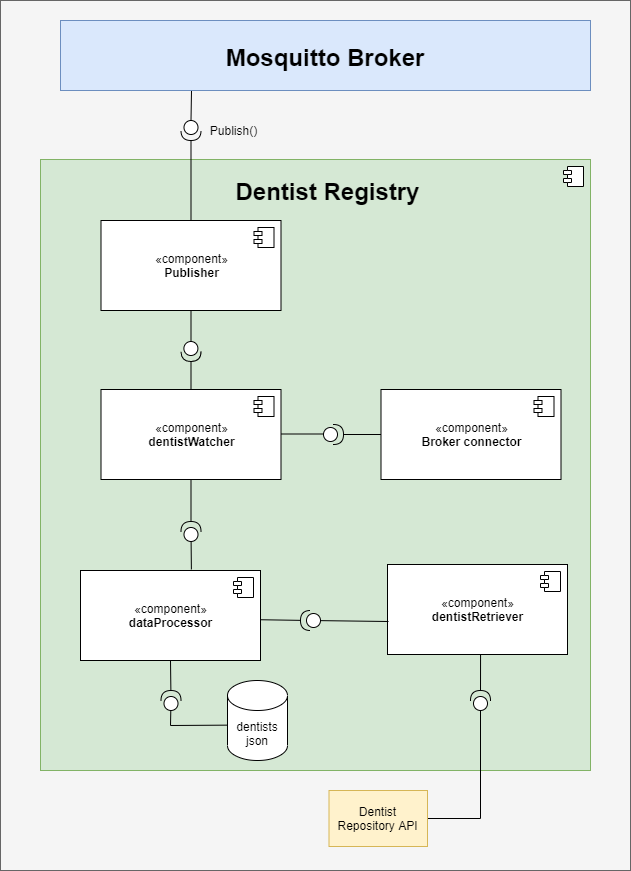

The diagram above was exported from draw.io. Its source (the exported page's mxGraphModel, read from the mxfile embedded in the PNG):
<mxGraphModel dx="2346" dy="166" grid="1" gridSize="10" guides="1" tooltips="1" connect="1" arrows="1" fold="1" page="1" pageScale="1" pageWidth="850" pageHeight="1100" math="0" shadow="0">
  <root>
    <mxCell id="0" />
    <mxCell id="1" parent="0" />
    <mxCell id="lzY0j9Di3Mj4dlCLhs8y-1" value="" style="rounded=0;whiteSpace=wrap;html=1;fillColor=#f5f5f5;strokeColor=#666666;fontColor=#333333;" parent="1" vertex="1">
      <mxGeometry x="40" y="1120" width="630" height="870" as="geometry" />
    </mxCell>
    <mxCell id="lzY0j9Di3Mj4dlCLhs8y-2" value="" style="html=1;dropTarget=0;fillColor=#d5e8d4;strokeColor=#82b366;" parent="1" vertex="1">
      <mxGeometry x="80" y="1279" width="550" height="611" as="geometry" />
    </mxCell>
    <mxCell id="lzY0j9Di3Mj4dlCLhs8y-3" value="" style="shape=module;jettyWidth=8;jettyHeight=4;" parent="lzY0j9Di3Mj4dlCLhs8y-2" vertex="1">
      <mxGeometry x="1" width="20" height="20" relative="1" as="geometry">
        <mxPoint x="-27" y="7" as="offset" />
      </mxGeometry>
    </mxCell>
    <mxCell id="lzY0j9Di3Mj4dlCLhs8y-4" value="«component»&lt;br&gt;&lt;b&gt;dentistWatcher&lt;/b&gt;" style="html=1;dropTarget=0;" parent="1" vertex="1">
      <mxGeometry x="140.5" y="1509" width="180" height="90" as="geometry" />
    </mxCell>
    <mxCell id="lzY0j9Di3Mj4dlCLhs8y-5" value="" style="shape=module;jettyWidth=8;jettyHeight=4;" parent="lzY0j9Di3Mj4dlCLhs8y-4" vertex="1">
      <mxGeometry x="1" width="20" height="20" relative="1" as="geometry">
        <mxPoint x="-27" y="7" as="offset" />
      </mxGeometry>
    </mxCell>
    <mxCell id="lzY0j9Di3Mj4dlCLhs8y-6" value="«component»&lt;br&gt;&lt;b&gt;Publisher&lt;/b&gt;" style="html=1;dropTarget=0;" parent="1" vertex="1">
      <mxGeometry x="140.5" y="1340" width="180" height="90" as="geometry" />
    </mxCell>
    <mxCell id="lzY0j9Di3Mj4dlCLhs8y-7" value="" style="shape=module;jettyWidth=8;jettyHeight=4;" parent="lzY0j9Di3Mj4dlCLhs8y-6" vertex="1">
      <mxGeometry x="1" width="20" height="20" relative="1" as="geometry">
        <mxPoint x="-27" y="7" as="offset" />
      </mxGeometry>
    </mxCell>
    <mxCell id="lzY0j9Di3Mj4dlCLhs8y-8" style="edgeStyle=none;rounded=0;orthogonalLoop=1;jettySize=auto;html=1;entryX=1;entryY=0.5;entryDx=0;entryDy=0;entryPerimeter=0;shadow=0;endArrow=none;endFill=0;strokeColor=#000000;strokeWidth=1;" parent="1" source="lzY0j9Di3Mj4dlCLhs8y-9" target="lzY0j9Di3Mj4dlCLhs8y-14" edge="1">
      <mxGeometry relative="1" as="geometry" />
    </mxCell>
    <mxCell id="lzY0j9Di3Mj4dlCLhs8y-9" value="«component»&lt;br&gt;&lt;b&gt;Broker connector&lt;/b&gt;" style="html=1;dropTarget=0;" parent="1" vertex="1">
      <mxGeometry x="420.5" y="1509" width="180" height="90" as="geometry" />
    </mxCell>
    <mxCell id="lzY0j9Di3Mj4dlCLhs8y-10" value="" style="shape=module;jettyWidth=8;jettyHeight=4;" parent="lzY0j9Di3Mj4dlCLhs8y-9" vertex="1">
      <mxGeometry x="1" width="20" height="20" relative="1" as="geometry">
        <mxPoint x="-27" y="7" as="offset" />
      </mxGeometry>
    </mxCell>
    <mxCell id="lzY0j9Di3Mj4dlCLhs8y-12" value="dentists&lt;br&gt;json" style="shape=cylinder3;whiteSpace=wrap;html=1;boundedLbl=1;backgroundOutline=1;size=15;strokeColor=#000000;" parent="1" vertex="1">
      <mxGeometry x="267" y="1800" width="60" height="80" as="geometry" />
    </mxCell>
    <mxCell id="lzY0j9Di3Mj4dlCLhs8y-14" value="" style="shape=providedRequiredInterface;html=1;verticalLabelPosition=bottom;rotation=0;" parent="1" vertex="1">
      <mxGeometry x="363" y="1544" width="20" height="20" as="geometry" />
    </mxCell>
    <mxCell id="lzY0j9Di3Mj4dlCLhs8y-15" style="edgeStyle=none;rounded=0;orthogonalLoop=1;jettySize=auto;html=1;entryX=0.5;entryY=1;entryDx=0;entryDy=0;shadow=0;endArrow=none;endFill=0;strokeColor=#000000;strokeWidth=1;" parent="1" source="lzY0j9Di3Mj4dlCLhs8y-17" target="lzY0j9Di3Mj4dlCLhs8y-6" edge="1">
      <mxGeometry relative="1" as="geometry" />
    </mxCell>
    <mxCell id="lzY0j9Di3Mj4dlCLhs8y-16" style="edgeStyle=none;rounded=0;orthogonalLoop=1;jettySize=auto;html=1;entryX=0.5;entryY=0;entryDx=0;entryDy=0;shadow=0;endArrow=none;endFill=0;strokeColor=#000000;strokeWidth=1;" parent="1" source="lzY0j9Di3Mj4dlCLhs8y-17" target="lzY0j9Di3Mj4dlCLhs8y-4" edge="1">
      <mxGeometry relative="1" as="geometry" />
    </mxCell>
    <mxCell id="lzY0j9Di3Mj4dlCLhs8y-17" value="" style="shape=providedRequiredInterface;html=1;verticalLabelPosition=bottom;rotation=88;" parent="1" vertex="1">
      <mxGeometry x="220.5" y="1461" width="20" height="20" as="geometry" />
    </mxCell>
    <mxCell id="lzY0j9Di3Mj4dlCLhs8y-18" style="edgeStyle=none;rounded=0;orthogonalLoop=1;jettySize=auto;html=1;entryX=0.5;entryY=1;entryDx=0;entryDy=0;shadow=0;endArrow=none;endFill=0;strokeColor=#000000;strokeWidth=1;" parent="1" source="lzY0j9Di3Mj4dlCLhs8y-19" target="lzY0j9Di3Mj4dlCLhs8y-4" edge="1">
      <mxGeometry relative="1" as="geometry" />
    </mxCell>
    <mxCell id="lzY0j9Di3Mj4dlCLhs8y-39" style="edgeStyle=none;rounded=0;orthogonalLoop=1;jettySize=auto;html=1;entryX=0.616;entryY=-0.012;entryDx=0;entryDy=0;entryPerimeter=0;endArrow=none;endFill=0;" parent="1" source="lzY0j9Di3Mj4dlCLhs8y-19" target="lzY0j9Di3Mj4dlCLhs8y-37" edge="1">
      <mxGeometry relative="1" as="geometry" />
    </mxCell>
    <mxCell id="lzY0j9Di3Mj4dlCLhs8y-19" value="" style="shape=providedRequiredInterface;html=1;verticalLabelPosition=bottom;rotation=-90;" parent="1" vertex="1">
      <mxGeometry x="220.5" y="1641" width="20" height="20" as="geometry" />
    </mxCell>
    <mxCell id="lzY0j9Di3Mj4dlCLhs8y-20" style="edgeStyle=none;rounded=0;orthogonalLoop=1;jettySize=auto;html=1;entryX=0.5;entryY=0;entryDx=0;entryDy=0;shadow=0;endArrow=none;endFill=0;strokeColor=#000000;strokeWidth=1;" parent="1" source="lzY0j9Di3Mj4dlCLhs8y-21" target="lzY0j9Di3Mj4dlCLhs8y-6" edge="1">
      <mxGeometry relative="1" as="geometry" />
    </mxCell>
    <mxCell id="lzY0j9Di3Mj4dlCLhs8y-21" value="" style="shape=providedRequiredInterface;html=1;verticalLabelPosition=bottom;rotation=90;" parent="1" vertex="1">
      <mxGeometry x="220.5" y="1240" width="20" height="20" as="geometry" />
    </mxCell>
    <mxCell id="lzY0j9Di3Mj4dlCLhs8y-22" value="Publish()" style="text;html=1;align=center;verticalAlign=middle;resizable=0;points=[];autosize=1;" parent="1" vertex="1">
      <mxGeometry x="243" y="1240" width="60" height="20" as="geometry" />
    </mxCell>
    <mxCell id="lzY0j9Di3Mj4dlCLhs8y-23" value="&lt;font style=&quot;font-size: 24px&quot;&gt;&lt;b&gt;Dentist Registry&lt;/b&gt;&lt;/font&gt;" style="text;html=1;align=center;verticalAlign=middle;resizable=0;points=[];autosize=1;" parent="1" vertex="1">
      <mxGeometry x="267" y="1301" width="200" height="20" as="geometry" />
    </mxCell>
    <mxCell id="lzY0j9Di3Mj4dlCLhs8y-24" style="rounded=0;orthogonalLoop=1;jettySize=auto;html=1;entryX=0;entryY=0.5;entryDx=0;entryDy=0;entryPerimeter=0;endArrow=none;endFill=0;" parent="1" target="lzY0j9Di3Mj4dlCLhs8y-21" edge="1">
      <mxGeometry relative="1" as="geometry">
        <mxPoint x="231" y="1210" as="sourcePoint" />
      </mxGeometry>
    </mxCell>
    <mxCell id="lzY0j9Di3Mj4dlCLhs8y-25" value="Mosquitto Broker" style="fontStyle=1;fontSize=24;fillColor=#dae8fc;strokeColor=#6c8ebf;" parent="1" vertex="1">
      <mxGeometry x="100" y="1140" width="530" height="70" as="geometry" />
    </mxCell>
    <mxCell id="lzY0j9Di3Mj4dlCLhs8y-27" style="edgeStyle=none;rounded=0;orthogonalLoop=1;jettySize=auto;html=1;entryX=1;entryY=0.5;entryDx=0;entryDy=0;shadow=0;endArrow=none;endFill=0;strokeColor=#000000;strokeWidth=1;" parent="1" edge="1">
      <mxGeometry relative="1" as="geometry">
        <mxPoint x="363" y="1553.5" as="sourcePoint" />
        <mxPoint x="320.5" y="1553.5" as="targetPoint" />
      </mxGeometry>
    </mxCell>
    <mxCell id="lzY0j9Di3Mj4dlCLhs8y-31" style="edgeStyle=orthogonalEdgeStyle;rounded=0;orthogonalLoop=1;jettySize=auto;html=1;endArrow=none;endFill=0;entryX=0;entryY=0.5;entryDx=0;entryDy=0;entryPerimeter=0;exitX=1;exitY=0.5;exitDx=0;exitDy=0;" parent="1" source="V5IydWvZt_JewbM0aSmz-6" target="lzY0j9Di3Mj4dlCLhs8y-32" edge="1">
      <mxGeometry relative="1" as="geometry">
        <mxPoint x="520" y="1870" as="targetPoint" />
        <mxPoint x="477.5" y="1940" as="sourcePoint" />
      </mxGeometry>
    </mxCell>
    <mxCell id="lzY0j9Di3Mj4dlCLhs8y-29" value="«component»&lt;br&gt;&lt;b&gt;dentistRetriever&lt;/b&gt;" style="html=1;dropTarget=0;" parent="1" vertex="1">
      <mxGeometry x="427" y="1684" width="180" height="90" as="geometry" />
    </mxCell>
    <mxCell id="lzY0j9Di3Mj4dlCLhs8y-30" value="" style="shape=module;jettyWidth=8;jettyHeight=4;" parent="lzY0j9Di3Mj4dlCLhs8y-29" vertex="1">
      <mxGeometry x="1" width="20" height="20" relative="1" as="geometry">
        <mxPoint x="-27" y="7" as="offset" />
      </mxGeometry>
    </mxCell>
    <mxCell id="lzY0j9Di3Mj4dlCLhs8y-33" style="rounded=0;orthogonalLoop=1;jettySize=auto;html=1;endArrow=none;endFill=0;entryX=0.517;entryY=1.006;entryDx=0;entryDy=0;entryPerimeter=0;" parent="1" source="lzY0j9Di3Mj4dlCLhs8y-32" target="lzY0j9Di3Mj4dlCLhs8y-29" edge="1">
      <mxGeometry relative="1" as="geometry">
        <mxPoint x="518" y="1750" as="targetPoint" />
      </mxGeometry>
    </mxCell>
    <mxCell id="lzY0j9Di3Mj4dlCLhs8y-32" value="" style="shape=providedRequiredInterface;html=1;verticalLabelPosition=bottom;rotation=-90;" parent="1" vertex="1">
      <mxGeometry x="510" y="1810" width="20" height="20" as="geometry" />
    </mxCell>
    <mxCell id="lzY0j9Di3Mj4dlCLhs8y-36" style="edgeStyle=none;rounded=0;orthogonalLoop=1;jettySize=auto;html=1;endArrow=none;endFill=0;" parent="1" source="lzY0j9Di3Mj4dlCLhs8y-34" edge="1">
      <mxGeometry relative="1" as="geometry">
        <mxPoint x="428" y="1741" as="targetPoint" />
      </mxGeometry>
    </mxCell>
    <mxCell id="lzY0j9Di3Mj4dlCLhs8y-40" style="edgeStyle=none;rounded=0;orthogonalLoop=1;jettySize=auto;html=1;entryX=0.996;entryY=0.547;entryDx=0;entryDy=0;entryPerimeter=0;endArrow=none;endFill=0;" parent="1" source="lzY0j9Di3Mj4dlCLhs8y-34" target="lzY0j9Di3Mj4dlCLhs8y-37" edge="1">
      <mxGeometry relative="1" as="geometry" />
    </mxCell>
    <mxCell id="lzY0j9Di3Mj4dlCLhs8y-34" value="" style="shape=providedRequiredInterface;html=1;verticalLabelPosition=bottom;rotation=-180;" parent="1" vertex="1">
      <mxGeometry x="340" y="1730" width="20" height="20" as="geometry" />
    </mxCell>
    <mxCell id="lzY0j9Di3Mj4dlCLhs8y-37" value="«component»&lt;br&gt;&lt;b&gt;dataProcessor&lt;/b&gt;" style="html=1;dropTarget=0;" parent="1" vertex="1">
      <mxGeometry x="120" y="1690" width="180" height="90" as="geometry" />
    </mxCell>
    <mxCell id="lzY0j9Di3Mj4dlCLhs8y-38" value="" style="shape=module;jettyWidth=8;jettyHeight=4;" parent="lzY0j9Di3Mj4dlCLhs8y-37" vertex="1">
      <mxGeometry x="1" width="20" height="20" relative="1" as="geometry">
        <mxPoint x="-27" y="7" as="offset" />
      </mxGeometry>
    </mxCell>
    <mxCell id="lzY0j9Di3Mj4dlCLhs8y-42" style="edgeStyle=none;rounded=0;orthogonalLoop=1;jettySize=auto;html=1;entryX=0.5;entryY=1;entryDx=0;entryDy=0;endArrow=none;endFill=0;" parent="1" source="lzY0j9Di3Mj4dlCLhs8y-41" target="lzY0j9Di3Mj4dlCLhs8y-37" edge="1">
      <mxGeometry relative="1" as="geometry" />
    </mxCell>
    <mxCell id="lzY0j9Di3Mj4dlCLhs8y-43" style="edgeStyle=none;rounded=0;orthogonalLoop=1;jettySize=auto;html=1;entryX=-0.002;entryY=0.558;entryDx=0;entryDy=0;entryPerimeter=0;endArrow=none;endFill=0;" parent="1" source="lzY0j9Di3Mj4dlCLhs8y-41" target="lzY0j9Di3Mj4dlCLhs8y-12" edge="1">
      <mxGeometry relative="1" as="geometry">
        <Array as="points">
          <mxPoint x="210" y="1845" />
        </Array>
      </mxGeometry>
    </mxCell>
    <mxCell id="lzY0j9Di3Mj4dlCLhs8y-41" value="" style="shape=providedRequiredInterface;html=1;verticalLabelPosition=bottom;rotation=-90;" parent="1" vertex="1">
      <mxGeometry x="200.5" y="1810" width="20" height="20" as="geometry" />
    </mxCell>
    <mxCell id="V5IydWvZt_JewbM0aSmz-5" value="" style="group" vertex="1" connectable="0" parent="1">
      <mxGeometry x="368.5" y="1910" width="98.5" height="56" as="geometry" />
    </mxCell>
    <mxCell id="V5IydWvZt_JewbM0aSmz-6" value="" style="rounded=0;whiteSpace=wrap;html=1;align=left;fillColor=#fff2cc;strokeColor=#d6b656;" vertex="1" parent="V5IydWvZt_JewbM0aSmz-5">
      <mxGeometry width="98.5" height="56" as="geometry" />
    </mxCell>
    <mxCell id="V5IydWvZt_JewbM0aSmz-7" value="&lt;div&gt;&lt;span&gt;Dentist Repository API&lt;/span&gt;&lt;/div&gt;" style="text;html=1;strokeColor=none;fillColor=none;align=center;verticalAlign=middle;whiteSpace=wrap;rounded=0;" vertex="1" parent="V5IydWvZt_JewbM0aSmz-5">
      <mxGeometry x="5.75" y="10" width="87" height="36" as="geometry" />
    </mxCell>
  </root>
</mxGraphModel>